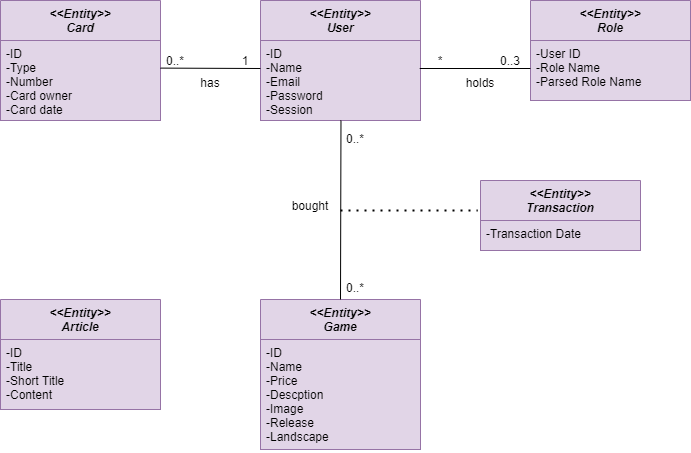

The diagram above was exported from draw.io. Its source (the exported page's mxGraphModel, read from the mxfile embedded in the PNG):
<mxGraphModel dx="2155" dy="688" grid="1" gridSize="10" guides="1" tooltips="1" connect="1" arrows="1" fold="1" page="1" pageScale="1" pageWidth="827" pageHeight="1169" math="0" shadow="0">
  <root>
    <mxCell id="WIyWlLk6GJQsqaUBKTNV-0" />
    <mxCell id="WIyWlLk6GJQsqaUBKTNV-1" parent="WIyWlLk6GJQsqaUBKTNV-0" />
    <mxCell id="7NHLYX4dpKoqmwseu_7M-91" value="&lt;&lt;Entity&gt;&gt;&#10;Game&#10;" style="swimlane;fontStyle=3;align=center;verticalAlign=top;childLayout=stackLayout;horizontal=1;startSize=40;horizontalStack=0;resizeParent=1;resizeLast=0;collapsible=1;marginBottom=0;rounded=0;shadow=0;strokeWidth=1;fontSize=12;fillColor=#e1d5e7;strokeColor=#9673a6;" parent="WIyWlLk6GJQsqaUBKTNV-1" vertex="1">
      <mxGeometry x="-480" y="1019" width="160" height="150" as="geometry">
        <mxRectangle x="230" y="140" width="160" height="26" as="alternateBounds" />
      </mxGeometry>
    </mxCell>
    <mxCell id="7NHLYX4dpKoqmwseu_7M-92" value="-ID&#10;-Name&#10;-Price&#10;-Descption&#10;-Image&#10;-Release&#10;-Landscape&#10;&#10;&#10;&#10;" style="text;align=left;verticalAlign=top;spacingLeft=4;spacingRight=4;overflow=hidden;rotatable=0;points=[[0,0.5],[1,0.5]];portConstraint=eastwest;fillColor=#e1d5e7;strokeColor=#9673a6;" parent="7NHLYX4dpKoqmwseu_7M-91" vertex="1">
      <mxGeometry y="40" width="160" height="110" as="geometry" />
    </mxCell>
    <mxCell id="7NHLYX4dpKoqmwseu_7M-97" value="&lt;&lt;Entity&gt;&gt;&#10;Card&#10;" style="swimlane;fontStyle=3;align=center;verticalAlign=top;childLayout=stackLayout;horizontal=1;startSize=40;horizontalStack=0;resizeParent=1;resizeLast=0;collapsible=1;marginBottom=0;rounded=0;shadow=0;strokeWidth=1;fontSize=12;fillColor=#e1d5e7;strokeColor=#9673a6;" parent="WIyWlLk6GJQsqaUBKTNV-1" vertex="1">
      <mxGeometry x="-740" y="720" width="160" height="120" as="geometry">
        <mxRectangle x="230" y="140" width="160" height="26" as="alternateBounds" />
      </mxGeometry>
    </mxCell>
    <mxCell id="7NHLYX4dpKoqmwseu_7M-98" value="-ID&#10;-Type&#10;-Number&#10;-Card owner&#10;-Card date&#10;&#10;&#10;" style="text;align=left;verticalAlign=top;spacingLeft=4;spacingRight=4;overflow=hidden;rotatable=0;points=[[0,0.5],[1,0.5]];portConstraint=eastwest;fillColor=#e1d5e7;strokeColor=#9673a6;" parent="7NHLYX4dpKoqmwseu_7M-97" vertex="1">
      <mxGeometry y="40" width="160" height="80" as="geometry" />
    </mxCell>
    <mxCell id="7NHLYX4dpKoqmwseu_7M-99" value="&lt;&lt;Entity&gt;&gt;&#10;Role&#10;&#10;" style="swimlane;fontStyle=3;align=center;verticalAlign=top;childLayout=stackLayout;horizontal=1;startSize=40;horizontalStack=0;resizeParent=1;resizeLast=0;collapsible=1;marginBottom=0;rounded=0;shadow=0;strokeWidth=1;fontSize=12;fillColor=#e1d5e7;strokeColor=#9673a6;" parent="WIyWlLk6GJQsqaUBKTNV-1" vertex="1">
      <mxGeometry x="-210" y="720" width="160" height="100" as="geometry">
        <mxRectangle x="230" y="140" width="160" height="26" as="alternateBounds" />
      </mxGeometry>
    </mxCell>
    <mxCell id="7NHLYX4dpKoqmwseu_7M-100" value="-User ID&#10;-Role Name&#10;-Parsed Role Name&#10;&#10;&#10;" style="text;align=left;verticalAlign=top;spacingLeft=4;spacingRight=4;overflow=hidden;rotatable=0;points=[[0,0.5],[1,0.5]];portConstraint=eastwest;fillColor=#e1d5e7;strokeColor=#9673a6;" parent="7NHLYX4dpKoqmwseu_7M-99" vertex="1">
      <mxGeometry y="40" width="160" height="60" as="geometry" />
    </mxCell>
    <mxCell id="7NHLYX4dpKoqmwseu_7M-101" value="&lt;&lt;Entity&gt;&gt;&#10;Article&#10;" style="swimlane;fontStyle=3;align=center;verticalAlign=top;childLayout=stackLayout;horizontal=1;startSize=40;horizontalStack=0;resizeParent=1;resizeLast=0;collapsible=1;marginBottom=0;rounded=0;shadow=0;strokeWidth=1;fontSize=12;fillColor=#e1d5e7;strokeColor=#9673a6;" parent="WIyWlLk6GJQsqaUBKTNV-1" vertex="1">
      <mxGeometry x="-740" y="1019" width="160" height="110" as="geometry">
        <mxRectangle x="230" y="140" width="160" height="26" as="alternateBounds" />
      </mxGeometry>
    </mxCell>
    <mxCell id="7NHLYX4dpKoqmwseu_7M-102" value="-ID&#10;-Title&#10;-Short Title&#10;-Content&#10;" style="text;align=left;verticalAlign=top;spacingLeft=4;spacingRight=4;overflow=hidden;rotatable=0;points=[[0,0.5],[1,0.5]];portConstraint=eastwest;fillColor=#e1d5e7;strokeColor=#9673a6;" parent="7NHLYX4dpKoqmwseu_7M-101" vertex="1">
      <mxGeometry y="40" width="160" height="70" as="geometry" />
    </mxCell>
    <mxCell id="7NHLYX4dpKoqmwseu_7M-103" value="&lt;&lt;Entity&gt;&gt;&#10;User&#10;" style="swimlane;fontStyle=3;align=center;verticalAlign=top;childLayout=stackLayout;horizontal=1;startSize=40;horizontalStack=0;resizeParent=1;resizeLast=0;collapsible=1;marginBottom=0;rounded=0;shadow=0;strokeWidth=1;fontSize=12;fillColor=#e1d5e7;strokeColor=#9673a6;" parent="WIyWlLk6GJQsqaUBKTNV-1" vertex="1">
      <mxGeometry x="-480" y="720" width="160" height="120" as="geometry">
        <mxRectangle x="230" y="140" width="160" height="26" as="alternateBounds" />
      </mxGeometry>
    </mxCell>
    <mxCell id="7NHLYX4dpKoqmwseu_7M-104" value="-ID&#10;-Name&#10;-Email&#10;-Password&#10;-Session&#10;&#10;&#10;" style="text;align=left;verticalAlign=top;spacingLeft=4;spacingRight=4;overflow=hidden;rotatable=0;points=[[0,0.5],[1,0.5]];portConstraint=eastwest;fillColor=#e1d5e7;strokeColor=#9673a6;" parent="7NHLYX4dpKoqmwseu_7M-103" vertex="1">
      <mxGeometry y="40" width="160" height="80" as="geometry" />
    </mxCell>
    <mxCell id="7NHLYX4dpKoqmwseu_7M-108" value="&lt;&lt;Entity&gt;&gt;&#10;Transaction&#10;" style="swimlane;fontStyle=3;align=center;verticalAlign=top;childLayout=stackLayout;horizontal=1;startSize=40;horizontalStack=0;resizeParent=1;resizeLast=0;collapsible=1;marginBottom=0;rounded=0;shadow=0;strokeWidth=1;fontSize=12;fillColor=#e1d5e7;strokeColor=#9673a6;" parent="WIyWlLk6GJQsqaUBKTNV-1" vertex="1">
      <mxGeometry x="-260" y="900" width="160" height="70" as="geometry">
        <mxRectangle x="230" y="140" width="160" height="26" as="alternateBounds" />
      </mxGeometry>
    </mxCell>
    <mxCell id="7NHLYX4dpKoqmwseu_7M-109" value="-Transaction Date" style="text;align=left;verticalAlign=top;spacingLeft=4;spacingRight=4;overflow=hidden;rotatable=0;points=[[0,0.5],[1,0.5]];portConstraint=eastwest;fillColor=#e1d5e7;strokeColor=#9673a6;" parent="7NHLYX4dpKoqmwseu_7M-108" vertex="1">
      <mxGeometry y="40" width="160" height="30" as="geometry" />
    </mxCell>
    <mxCell id="7NHLYX4dpKoqmwseu_7M-111" value="" style="endArrow=none;html=1;rounded=0;fontSize=12;exitX=1;exitY=0.345;exitDx=0;exitDy=0;exitPerimeter=0;" parent="WIyWlLk6GJQsqaUBKTNV-1" source="7NHLYX4dpKoqmwseu_7M-98" edge="1">
      <mxGeometry width="50" height="50" relative="1" as="geometry">
        <mxPoint x="-580" y="787" as="sourcePoint" />
        <mxPoint x="-480" y="788" as="targetPoint" />
      </mxGeometry>
    </mxCell>
    <mxCell id="7NHLYX4dpKoqmwseu_7M-112" value="0..*" style="text;html=1;strokeColor=none;fillColor=none;align=center;verticalAlign=middle;whiteSpace=wrap;rounded=0;fontSize=12;" parent="WIyWlLk6GJQsqaUBKTNV-1" vertex="1">
      <mxGeometry x="-580" y="772.75" width="30" height="14.5" as="geometry" />
    </mxCell>
    <mxCell id="7NHLYX4dpKoqmwseu_7M-113" value="has" style="text;html=1;strokeColor=none;fillColor=none;align=center;verticalAlign=middle;whiteSpace=wrap;rounded=0;fontSize=12;" parent="WIyWlLk6GJQsqaUBKTNV-1" vertex="1">
      <mxGeometry x="-560" y="787.25" width="60" height="30" as="geometry" />
    </mxCell>
    <mxCell id="7NHLYX4dpKoqmwseu_7M-116" value="" style="endArrow=none;html=1;rounded=0;fontSize=12;exitX=0.995;exitY=0.35;exitDx=0;exitDy=0;exitPerimeter=0;" parent="WIyWlLk6GJQsqaUBKTNV-1" source="7NHLYX4dpKoqmwseu_7M-104" edge="1">
      <mxGeometry width="50" height="50" relative="1" as="geometry">
        <mxPoint x="-290" y="800" as="sourcePoint" />
        <mxPoint x="-210" y="788" as="targetPoint" />
      </mxGeometry>
    </mxCell>
    <mxCell id="7NHLYX4dpKoqmwseu_7M-117" value="*" style="text;html=1;strokeColor=none;fillColor=none;align=center;verticalAlign=middle;whiteSpace=wrap;rounded=0;fontSize=12;" parent="WIyWlLk6GJQsqaUBKTNV-1" vertex="1">
      <mxGeometry x="-330" y="765" width="60" height="30" as="geometry" />
    </mxCell>
    <mxCell id="7NHLYX4dpKoqmwseu_7M-118" value="0..3" style="text;html=1;strokeColor=none;fillColor=none;align=center;verticalAlign=middle;whiteSpace=wrap;rounded=0;fontSize=12;" parent="WIyWlLk6GJQsqaUBKTNV-1" vertex="1">
      <mxGeometry x="-260" y="765" width="60" height="30" as="geometry" />
    </mxCell>
    <mxCell id="7NHLYX4dpKoqmwseu_7M-120" value="holds" style="text;html=1;strokeColor=none;fillColor=none;align=center;verticalAlign=middle;whiteSpace=wrap;rounded=0;fontSize=12;" parent="WIyWlLk6GJQsqaUBKTNV-1" vertex="1">
      <mxGeometry x="-290" y="787.25" width="60" height="30" as="geometry" />
    </mxCell>
    <mxCell id="7NHLYX4dpKoqmwseu_7M-121" value="" style="endArrow=none;html=1;rounded=0;fontSize=12;entryX=0.503;entryY=0.981;entryDx=0;entryDy=0;entryPerimeter=0;exitX=0.5;exitY=0;exitDx=0;exitDy=0;" parent="WIyWlLk6GJQsqaUBKTNV-1" source="7NHLYX4dpKoqmwseu_7M-91" edge="1">
      <mxGeometry width="50" height="50" relative="1" as="geometry">
        <mxPoint x="-400" y="970.4899999999999" as="sourcePoint" />
        <mxPoint x="-399.52" y="839.996" as="targetPoint" />
      </mxGeometry>
    </mxCell>
    <mxCell id="7NHLYX4dpKoqmwseu_7M-122" value="" style="endArrow=none;dashed=1;html=1;dashPattern=1 3;strokeWidth=2;rounded=0;fontSize=12;entryX=-0.017;entryY=0.427;entryDx=0;entryDy=0;entryPerimeter=0;" parent="WIyWlLk6GJQsqaUBKTNV-1" target="7NHLYX4dpKoqmwseu_7M-108" edge="1">
      <mxGeometry width="50" height="50" relative="1" as="geometry">
        <mxPoint x="-400" y="930" as="sourcePoint" />
        <mxPoint x="-295.9999999999998" y="930" as="targetPoint" />
      </mxGeometry>
    </mxCell>
    <mxCell id="7NHLYX4dpKoqmwseu_7M-123" value="0..*" style="text;html=1;strokeColor=none;fillColor=none;align=center;verticalAlign=middle;whiteSpace=wrap;rounded=0;fontSize=12;" parent="WIyWlLk6GJQsqaUBKTNV-1" vertex="1">
      <mxGeometry x="-400" y="850.49" width="30" height="14.5" as="geometry" />
    </mxCell>
    <mxCell id="7NHLYX4dpKoqmwseu_7M-124" value="0..*" style="text;html=1;strokeColor=none;fillColor=none;align=center;verticalAlign=middle;whiteSpace=wrap;rounded=0;fontSize=12;" parent="WIyWlLk6GJQsqaUBKTNV-1" vertex="1">
      <mxGeometry x="-400" y="1000" width="30" height="14.5" as="geometry" />
    </mxCell>
    <mxCell id="7NHLYX4dpKoqmwseu_7M-125" value="bought" style="text;html=1;strokeColor=none;fillColor=none;align=center;verticalAlign=middle;whiteSpace=wrap;rounded=0;fontSize=12;" parent="WIyWlLk6GJQsqaUBKTNV-1" vertex="1">
      <mxGeometry x="-460" y="910" width="60" height="30" as="geometry" />
    </mxCell>
    <mxCell id="U81vQs5Ng3cBrIKNo9cg-0" value="1" style="text;html=1;strokeColor=none;fillColor=none;align=center;verticalAlign=middle;whiteSpace=wrap;rounded=0;fontSize=12;" parent="WIyWlLk6GJQsqaUBKTNV-1" vertex="1">
      <mxGeometry x="-510" y="772.75" width="30" height="14.5" as="geometry" />
    </mxCell>
  </root>
</mxGraphModel>